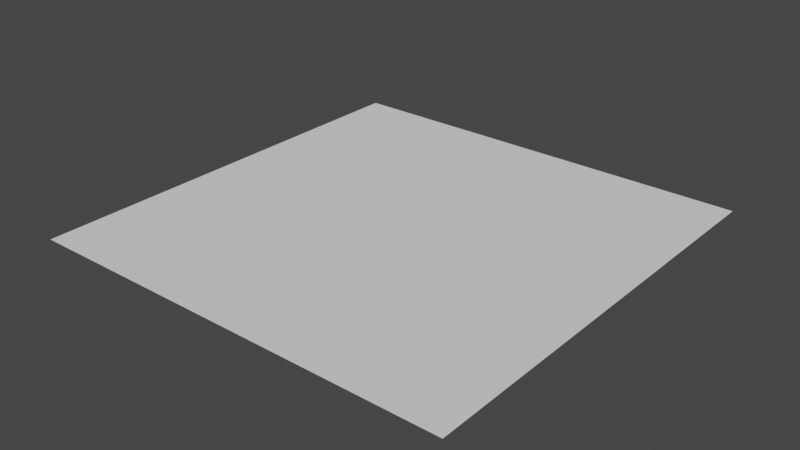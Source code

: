 # Source: gross.blend  (saved by Blender 3.2.14; exported with 4.5.12 LTS)
import bpy
from mathutils import Matrix  # noqa: F401  (used for matrix-valued properties, if any)

bpy.ops.wm.read_factory_settings(use_empty=True)
scene = bpy.context.scene
scene.name = 'Scene'

# ---- collections
col_collection = bpy.data.collections.new('Collection'); scene.collection.children.link(col_collection)

# ---- world
world_world = bpy.data.worlds.new('World'); scene.world = world_world
world_world.use_nodes = True; world_world.node_tree.nodes.clear()
_N = world_world.node_tree.nodes; _L = world_world.node_tree.links
n0 = _N.new('ShaderNodeOutputWorld'); n0.name = 'World Output'; n0.location = (300, 300)
n1 = _N.new('ShaderNodeBackground'); n1.name = 'Background'; n1.location = (10, 300)
n1.inputs[0].default_value = (0.05088, 0.05088, 0.05088, 1.0)
_L.new(n1.outputs[0], n0.inputs[0])
n0.is_active_output = True
world_world.color = (0.05088, 0.05088, 0.05088)
world_world.use_sun_shadow = False
world_world.sun_shadow_jitter_overblur = 0.0

# ---- meshes
me_plane = bpy.data.meshes.new('Plane')
me_plane.from_pydata([(-1.0, -1.0, 0.0), (1.0, -1.0, 0.0), (-1.0, 1.0, 0.0), (1.0, 1.0, 0.0)], [], [(0, 1, 3, 2)])
_uv = me_plane.uv_layers.new(name='UVMap')
_uv.uv.foreach_set('vector', [0.0, 0.0, 1.0, 0.0, 1.0, 1.0, 0.0, 1.0])
me_plane.update()

# ---- objects
ob_plane = bpy.data.objects.new('Plane', me_plane)

# ---- transforms, parenting, visibility, modifiers, constraints
ob_plane.location = (0.0, 0.0, 0.0)
_m = ob_plane.modifiers.new('ParticleSystem', 'PARTICLE_SYSTEM')

# ---- collection membership
col_collection.objects.link(ob_plane)

# ---- scene / render settings (as saved in the file)
scene.frame_start = 1; scene.frame_end = 250; scene.frame_set(1)
scene.render.engine = 'BLENDER_EEVEE_NEXT'
scene.cycles.sampling_pattern = 'TABULATED_SOBOL'
scene.cycles.use_light_tree = False
scene.view_settings.view_transform = 'Filmic'
bpy.context.view_layer.update()

# ---- added for rendering (the .blend has no active camera and no usable light): camera, sun
cam_auto = bpy.data.cameras.new('AutoCamera')
cam_auto.lens = 50.0
cam_auto.sensor_width = 36.0
cam_auto.clip_end = 1000.0
ob_auto_camera = bpy.data.objects.new('AutoCamera', cam_auto)
scene.collection.objects.link(ob_auto_camera)
ob_auto_camera.location = (2.61693, -3.14032, 2.09354)
ob_auto_camera.rotation_euler = (1.09748, -7.21219e-08, 0.694738)
scene.camera = ob_auto_camera
light_auto_sun = bpy.data.lights.new('AutoSun', 'SUN')
light_auto_sun.energy = 3.0
light_auto_sun.angle = 0.0523599
ob_auto_sun = bpy.data.objects.new('AutoSun', light_auto_sun)
scene.collection.objects.link(ob_auto_sun)
ob_auto_sun.rotation_euler = (0.872665, 0.174533, 0.523599)
bpy.context.view_layer.update()
